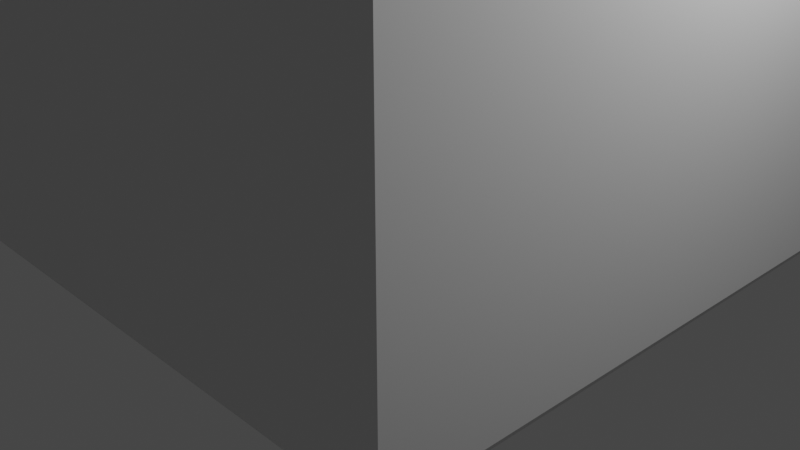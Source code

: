 # Source: glass.blend  (saved by Blender 3.6.0; exported with 4.5.12 LTS)
import bpy
from mathutils import Matrix  # noqa: F401  (used for matrix-valued properties, if any)

bpy.ops.wm.read_factory_settings(use_empty=True)
scene = bpy.context.scene
scene.name = 'Scene'

# ---- collections
col_collection = bpy.data.collections.new('Collection'); scene.collection.children.link(col_collection)

# ---- materials (node trees are filled in below, after node groups)
mat_material = bpy.data.materials.new('Material')
mat_material.alpha_threshold = 0.0
mat_material.use_transparent_shadow = False
mat_material.roughness = 0.5
mat_material.line_color = (0.0, 0.0, 0.0, 1.0)

# ---- material node trees
mat_material.use_nodes = True; mat_material.node_tree.nodes.clear()
_N = mat_material.node_tree.nodes; _L = mat_material.node_tree.links
n0 = _N.new('ShaderNodeOutputMaterial'); n0.name = 'Material Output'; n0.location = (300, 300)
n1 = _N.new('ShaderNodeBsdfPrincipled'); n1.name = 'Principled BSDF'; n1.location = (10, 300)
n1.distribution = 'GGX'
n1.subsurface_method = 'RANDOM_WALK_SKIN'
n1.inputs[3].default_value = 1.45
n1.inputs[27].default_value = (0.0, 0.0, 0.0, 1.0)
n1.inputs[28].default_value = 1.0
_L.new(n1.outputs[0], n0.inputs[0])
n0.is_active_output = True

# ---- world
world_world = bpy.data.worlds.new('World'); scene.world = world_world
world_world.use_nodes = True; world_world.node_tree.nodes.clear()
_N = world_world.node_tree.nodes; _L = world_world.node_tree.links
n0 = _N.new('ShaderNodeOutputWorld'); n0.name = 'World Output'; n0.location = (300, 300)
n1 = _N.new('ShaderNodeBackground'); n1.name = 'Background'; n1.location = (10, 300)
n1.inputs[0].default_value = (0.05088, 0.05088, 0.05088, 1.0)
_L.new(n1.outputs[0], n0.inputs[0])
n0.is_active_output = True
world_world.color = (0.05088, 0.05088, 0.05088)
world_world.use_sun_shadow = False
world_world.sun_shadow_jitter_overblur = 0.0

# ---- cameras
cam_camera = bpy.data.cameras.new('Camera')
cam_camera.clip_end = 100.0
cam_camera.ortho_scale = 7.314

# ---- lights
light_light = bpy.data.lights.new('Light', 'POINT')
light_light.transmission_factor = 0.0
light_light.energy = 1000.0
light_light.shadow_soft_size = 0.1
light_light.shadow_maximum_resolution = 0.006
light_light.use_absolute_resolution = True

# ---- meshes
me_cube = bpy.data.meshes.new('Cube')
me_cube.from_pydata([(0.8753, -0.8753, 1.0), (0.8626, -0.8626, 0.9874), (0.8663, -0.8663, 0.9963), (-0.8626, -0.8626, 0.9874), (-0.8753, -0.8753, 1.0), (-0.8663, -0.8663, 0.9963), (0.8753, 0.8753, 1.0), (0.8626, 0.8626, 0.9874), (0.8663, 0.8663, 0.9963), (-0.8626, 0.8626, 0.9874), (-0.8753, 0.8753, 1.0), (-0.8663, 0.8663, 0.9963), (1.0, 1.0, 0.9835), (0.9835, 0.9835, 1.0), (0.9952, 0.9952, 0.9952), (1.0, -1.0, 0.9835), (0.9835, -0.9835, 1.0), (0.9952, -0.9952, 0.9952), (-0.9835, 0.9835, 1.0), (-1.0, 1.0, 0.9835), (-0.9952, 0.9952, 0.9952), (-0.9835, -0.9835, 1.0), (-1.0, -1.0, 0.9835), (-0.9952, -0.9952, 0.9952), (0.8626, -0.8626, -0.8977), (0.8491, -0.8491, -0.9112), (0.8587, -0.8587, -0.9072), (-0.8491, -0.8491, -0.9112), (-0.8626, -0.8626, -0.8977), (-0.8587, -0.8587, -0.9072), (0.8626, 0.8626, -0.8977), (0.8491, 0.8491, -0.9112), (0.8587, 0.8587, -0.9072), (-0.8491, 0.8491, -0.9112), (-0.8626, 0.8626, -0.8977), (-0.8587, 0.8587, -0.9072), (1.0, 1.0, -0.9866), (0.9866, 0.9866, -1.0), (0.9961, 0.9961, -0.9961), (0.9866, -0.9866, -1.0), (1.0, -1.0, -0.9866), (0.9961, -0.9961, -0.9961), (-1.0, 1.0, -0.9866), (-0.9866, 0.9866, -1.0), (-0.9961, 0.9961, -0.9961), (-0.9866, -0.9866, -1.0), (-1.0, -1.0, -0.9866), (-0.9961, -0.9961, -0.9961)], [], [(21, 16, 0, 4), (18, 21, 4, 10), (36, 12, 15, 40), (13, 18, 10, 6), (40, 15, 22, 46), (16, 13, 6, 0), (9, 3, 28, 34), (7, 9, 34, 30), (1, 7, 30, 24), (46, 22, 19, 42), (1, 3, 5, 2), (2, 5, 4, 0), (7, 1, 2, 8), (8, 2, 0, 6), (3, 9, 11, 5), (5, 11, 10, 4), (9, 7, 8, 11), (11, 8, 6, 10), (31, 33, 27, 25), (16, 21, 23, 17), (17, 23, 22, 15), (13, 16, 17, 14), (14, 17, 15, 12), (21, 18, 20, 23), (23, 20, 19, 22), (18, 13, 14, 20), (20, 14, 12, 19), (43, 37, 39, 45), (25, 27, 29, 26), (26, 29, 28, 24), (31, 25, 26, 32), (32, 26, 24, 30), (27, 33, 35, 29), (29, 35, 34, 28), (33, 31, 32, 35), (35, 32, 30, 34), (3, 1, 24, 28), (43, 45, 47, 44), (44, 47, 46, 42), (37, 43, 44, 38), (38, 44, 42, 36), (45, 39, 41, 47), (47, 41, 40, 46), (39, 37, 38, 41), (41, 38, 36, 40), (42, 19, 12, 36)])
_uv = me_cube.uv_layers.new(name='UVMap')
_uv.uv.foreach_set('vector', [0.625, 1.0, 0.625, 0.75, 0.625, 0.75, 0.625, 1.0, 0.625, 0.25, 0.625, 0.0, 0.625, 0.0, 0.625, 0.25, 0.3767, 0.5, 0.6229, 0.5, 0.6229, 0.75, 0.3767, 0.75, 0.625, 0.5, 0.625, 0.25, 0.625, 0.25, 0.625, 0.5, 0.3767, 0.75, 0.6229, 0.75, 0.6229, 1.0, 0.3767, 1.0, 0.625, 0.75, 0.625, 0.5, 0.625, 0.5, 0.625, 0.75, 0.625, 0.25, 0.625, 0.0, 0.625, 0.0, 0.625, 0.25, 0.625, 0.5, 0.625, 0.25, 0.625, 0.25, 0.625, 0.5, 0.625, 0.75, 0.625, 0.5, 0.625, 0.5, 0.625, 0.75, 0.3767, 0.0, 0.6229, 0.0, 0.6229, 0.25, 0.3767, 0.25, 0.625, 0.75, 0.625, 1.0, 0.625, 1.0, 0.625, 0.75, 0.625, 0.75, 0.625, 1.0, 0.625, 1.0, 0.625, 0.75, 0.625, 0.5, 0.625, 0.75, 0.625, 0.75, 0.625, 0.5, 0.625, 0.5, 0.625, 0.75, 0.625, 0.75, 0.625, 0.5, 0.625, 0.0, 0.625, 0.25, 0.625, 0.25, 0.625, 0.0, 0.625, 0.0, 0.625, 0.25, 0.625, 0.25, 0.625, 0.0, 0.625, 0.25, 0.625, 0.5, 0.625, 0.5, 0.625, 0.25, 0.625, 0.25, 0.625, 0.5, 0.625, 0.5, 0.625, 0.25, 0.627, 0.502, 0.873, 0.502, 0.873, 0.748, 0.627, 0.748, 0.625, 0.75, 0.625, 1.0, 0.625, 0.9994, 0.625, 0.75, 0.625, 0.75, 0.625, 0.9994, 0.6229, 1.0, 0.6229, 0.75, 0.625, 0.5, 0.625, 0.75, 0.625, 0.75, 0.625, 0.5, 0.625, 0.5, 0.625, 0.75, 0.6229, 0.75, 0.6229, 0.5, 0.625, 0.0, 0.625, 0.25, 0.625, 0.25, 0.625, 0.0006056, 0.625, 0.0006056, 0.625, 0.25, 0.6229, 0.25, 0.6229, 0.0, 0.625, 0.25, 0.625, 0.5, 0.625, 0.5, 0.625, 0.25, 0.625, 0.25, 0.625, 0.5, 0.6229, 0.5, 0.6229, 0.25, 0.1267, 0.5017, 0.3733, 0.5017, 0.3733, 0.7483, 0.1267, 0.7483, 0.627, 0.748, 0.873, 0.748, 0.8744, 0.75, 0.6256, 0.75, 0.625, 0.7506, 0.625, 0.9994, 0.625, 1.0, 0.625, 0.75, 0.627, 0.502, 0.627, 0.748, 0.625, 0.7494, 0.625, 0.5006, 0.625, 0.5006, 0.625, 0.7494, 0.625, 0.75, 0.625, 0.5, 0.873, 0.748, 0.873, 0.502, 0.875, 0.5006, 0.875, 0.7494, 0.625, 0.0005742, 0.625, 0.2494, 0.625, 0.25, 0.625, 0.0, 0.873, 0.502, 0.627, 0.502, 0.6256, 0.5, 0.8744, 0.5, 0.625, 0.2506, 0.625, 0.4994, 0.625, 0.5, 0.625, 0.25, 0.625, 1.0, 0.625, 0.75, 0.625, 0.75, 0.625, 1.0, 0.1267, 0.5017, 0.1267, 0.7483, 0.125, 0.7495, 0.125, 0.5005, 0.375, 0.2495, 0.375, 0.0004906, 0.3767, 0.0, 0.3767, 0.25, 0.3733, 0.5017, 0.1267, 0.5017, 0.1255, 0.5, 0.3745, 0.5, 0.375, 0.4995, 0.375, 0.2505, 0.3767, 0.25, 0.3767, 0.5, 0.1267, 0.7483, 0.3733, 0.7483, 0.3745, 0.75, 0.1255, 0.75, 0.375, 0.9995, 0.375, 0.7505, 0.3767, 0.75, 0.3767, 1.0, 0.3733, 0.7483, 0.3733, 0.5017, 0.375, 0.5005, 0.375, 0.7495, 0.375, 0.7495, 0.375, 0.5005, 0.3767, 0.5, 0.3767, 0.75, 0.3767, 0.25, 0.6229, 0.25, 0.6229, 0.5, 0.3767, 0.5])
me_cube.materials.append(mat_material)
me_cube.use_mirror_vertex_groups = False
me_cube.update()

# ---- objects
ob_cube = bpy.data.objects.new('Cube', me_cube)
ob_light = bpy.data.objects.new('Light', light_light)
ob_camera = bpy.data.objects.new('Camera', cam_camera)

# ---- transforms, parenting, visibility, modifiers, constraints
ob_cube.location = (0.0, 0.0, 4.88)
ob_cube.scale = (3.195, 3.19, 4.88)
ob_cube.lock_rotations_4d = False
ob_cube.empty_display_type = 'ARROWS'
ob_cube.lineart.crease_threshold = 0.0
ob_light.location = (4.076, 1.005, 5.904)
ob_light.rotation_euler = (0.6503, 0.05522, 1.866)
ob_light.lock_rotations_4d = False
ob_light.empty_display_type = 'ARROWS'
ob_light.color = (0.0, 0.0, 0.0, 0.0)
ob_light.lineart.crease_threshold = 0.0
ob_camera.location = (7.359, -6.926, 4.958)
ob_camera.rotation_euler = (1.109, 0.0, 0.8149)
ob_camera.lock_rotations_4d = False
ob_camera.empty_display_type = 'ARROWS'
ob_camera.color = (0.0, 0.0, 0.0, 0.0)
ob_camera.display_type = 'WIRE'
ob_camera.lineart.crease_threshold = 0.0

# ---- collection membership
col_collection.objects.link(ob_cube)
col_collection.objects.link(ob_light)
col_collection.objects.link(ob_camera)

# ---- scene / render settings (as saved in the file)
scene.camera = ob_camera
scene.frame_start = 1; scene.frame_end = 250; scene.frame_set(4)
scene.render.engine = 'BLENDER_EEVEE_NEXT'
scene.cycles.sampling_pattern = 'TABULATED_SOBOL'
scene.view_settings.view_transform = 'Filmic'
scene.unit_settings.scale_length = 0.01
bpy.context.view_layer.update()
